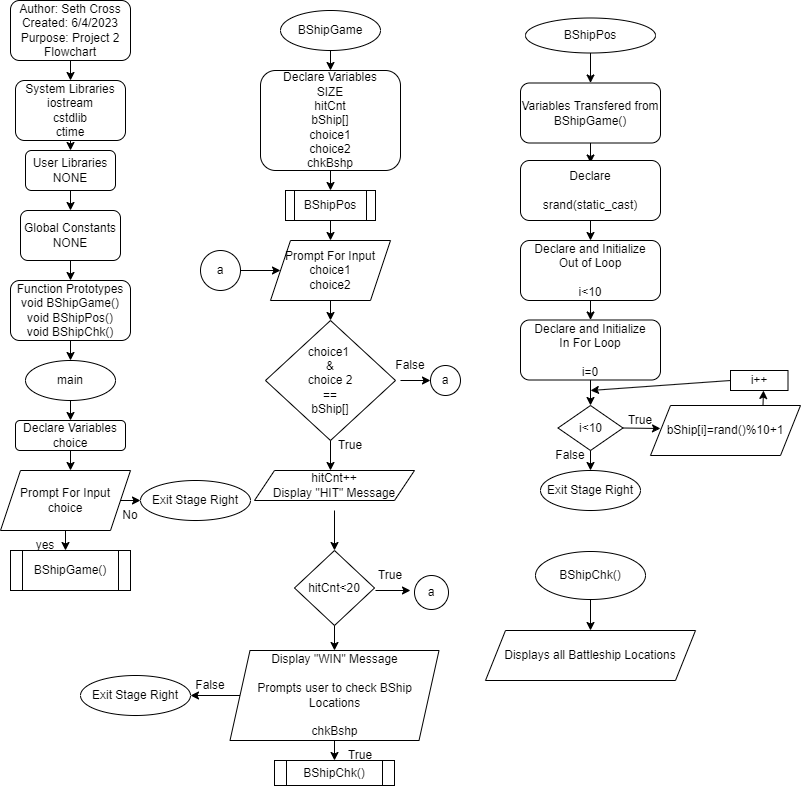

The diagram above was exported from draw.io. Its source (the exported page's mxGraphModel, read from the mxfile embedded in the PNG):
<mxGraphModel dx="1434" dy="764" grid="1" gridSize="10" guides="1" tooltips="1" connect="1" arrows="1" fold="1" page="1" pageScale="1" pageWidth="827" pageHeight="1169" math="0" shadow="0">
  <root>
    <mxCell id="WIyWlLk6GJQsqaUBKTNV-0" />
    <mxCell id="WIyWlLk6GJQsqaUBKTNV-1" parent="WIyWlLk6GJQsqaUBKTNV-0" />
    <mxCell id="h9mWE0-FU7oYLEpDAYpY-0" value="Author: Seth Cross&lt;br&gt;Created: 6/4/2023&lt;br&gt;Purpose: Project 2 Flowchart" style="rounded=1;whiteSpace=wrap;html=1;" vertex="1" parent="WIyWlLk6GJQsqaUBKTNV-1">
      <mxGeometry x="10" y="10" width="120" height="60" as="geometry" />
    </mxCell>
    <mxCell id="h9mWE0-FU7oYLEpDAYpY-2" value="" style="endArrow=classic;html=1;rounded=0;exitX=0.5;exitY=1;exitDx=0;exitDy=0;" edge="1" parent="WIyWlLk6GJQsqaUBKTNV-1" source="h9mWE0-FU7oYLEpDAYpY-0">
      <mxGeometry width="50" height="50" relative="1" as="geometry">
        <mxPoint x="390" y="320" as="sourcePoint" />
        <mxPoint x="70" y="90" as="targetPoint" />
      </mxGeometry>
    </mxCell>
    <mxCell id="h9mWE0-FU7oYLEpDAYpY-3" value="System Libraries&lt;br&gt;iostream&lt;br&gt;cstdlib&lt;br&gt;ctime&lt;br&gt;" style="rounded=1;whiteSpace=wrap;html=1;" vertex="1" parent="WIyWlLk6GJQsqaUBKTNV-1">
      <mxGeometry x="15" y="90" width="110" height="60" as="geometry" />
    </mxCell>
    <mxCell id="h9mWE0-FU7oYLEpDAYpY-4" value="" style="endArrow=classic;html=1;rounded=0;exitX=0.5;exitY=1;exitDx=0;exitDy=0;" edge="1" parent="WIyWlLk6GJQsqaUBKTNV-1" source="h9mWE0-FU7oYLEpDAYpY-3">
      <mxGeometry width="50" height="50" relative="1" as="geometry">
        <mxPoint x="390" y="320" as="sourcePoint" />
        <mxPoint x="70" y="160" as="targetPoint" />
      </mxGeometry>
    </mxCell>
    <mxCell id="h9mWE0-FU7oYLEpDAYpY-5" value="User Libraries&lt;br&gt;NONE" style="rounded=1;whiteSpace=wrap;html=1;" vertex="1" parent="WIyWlLk6GJQsqaUBKTNV-1">
      <mxGeometry x="25" y="160" width="90" height="40" as="geometry" />
    </mxCell>
    <mxCell id="h9mWE0-FU7oYLEpDAYpY-6" value="" style="endArrow=classic;html=1;rounded=0;exitX=0.5;exitY=1;exitDx=0;exitDy=0;" edge="1" parent="WIyWlLk6GJQsqaUBKTNV-1" source="h9mWE0-FU7oYLEpDAYpY-5">
      <mxGeometry width="50" height="50" relative="1" as="geometry">
        <mxPoint x="390" y="320" as="sourcePoint" />
        <mxPoint x="70" y="220" as="targetPoint" />
      </mxGeometry>
    </mxCell>
    <mxCell id="h9mWE0-FU7oYLEpDAYpY-7" value="Global Constants&lt;br&gt;NONE" style="rounded=1;whiteSpace=wrap;html=1;" vertex="1" parent="WIyWlLk6GJQsqaUBKTNV-1">
      <mxGeometry x="20" y="220" width="100" height="50" as="geometry" />
    </mxCell>
    <mxCell id="h9mWE0-FU7oYLEpDAYpY-8" value="" style="endArrow=classic;html=1;rounded=0;exitX=0.5;exitY=1;exitDx=0;exitDy=0;" edge="1" parent="WIyWlLk6GJQsqaUBKTNV-1" source="h9mWE0-FU7oYLEpDAYpY-7">
      <mxGeometry width="50" height="50" relative="1" as="geometry">
        <mxPoint x="390" y="320" as="sourcePoint" />
        <mxPoint x="70" y="290" as="targetPoint" />
      </mxGeometry>
    </mxCell>
    <mxCell id="h9mWE0-FU7oYLEpDAYpY-9" value="Function Prototypes&lt;br&gt;void BShipGame()&lt;br&gt;void BShipPos()&lt;br&gt;void BShipChk()" style="rounded=1;whiteSpace=wrap;html=1;" vertex="1" parent="WIyWlLk6GJQsqaUBKTNV-1">
      <mxGeometry x="10" y="290" width="120" height="60" as="geometry" />
    </mxCell>
    <mxCell id="h9mWE0-FU7oYLEpDAYpY-11" value="" style="endArrow=classic;html=1;rounded=0;exitX=0.5;exitY=1;exitDx=0;exitDy=0;" edge="1" parent="WIyWlLk6GJQsqaUBKTNV-1" source="h9mWE0-FU7oYLEpDAYpY-9">
      <mxGeometry width="50" height="50" relative="1" as="geometry">
        <mxPoint x="390" y="320" as="sourcePoint" />
        <mxPoint x="70" y="370" as="targetPoint" />
      </mxGeometry>
    </mxCell>
    <mxCell id="h9mWE0-FU7oYLEpDAYpY-12" value="main" style="ellipse;whiteSpace=wrap;html=1;" vertex="1" parent="WIyWlLk6GJQsqaUBKTNV-1">
      <mxGeometry x="25" y="370" width="90" height="40" as="geometry" />
    </mxCell>
    <mxCell id="h9mWE0-FU7oYLEpDAYpY-13" value="" style="endArrow=classic;html=1;rounded=0;exitX=0.5;exitY=1;exitDx=0;exitDy=0;" edge="1" parent="WIyWlLk6GJQsqaUBKTNV-1" source="h9mWE0-FU7oYLEpDAYpY-12">
      <mxGeometry width="50" height="50" relative="1" as="geometry">
        <mxPoint x="390" y="320" as="sourcePoint" />
        <mxPoint x="70" y="430" as="targetPoint" />
      </mxGeometry>
    </mxCell>
    <mxCell id="h9mWE0-FU7oYLEpDAYpY-14" value="Declare Variables&lt;br&gt;choice" style="rounded=1;whiteSpace=wrap;html=1;" vertex="1" parent="WIyWlLk6GJQsqaUBKTNV-1">
      <mxGeometry x="15" y="430" width="110" height="30" as="geometry" />
    </mxCell>
    <mxCell id="h9mWE0-FU7oYLEpDAYpY-15" value="" style="endArrow=classic;html=1;rounded=0;exitX=0.5;exitY=1;exitDx=0;exitDy=0;" edge="1" parent="WIyWlLk6GJQsqaUBKTNV-1" source="h9mWE0-FU7oYLEpDAYpY-14">
      <mxGeometry width="50" height="50" relative="1" as="geometry">
        <mxPoint x="45" y="550" as="sourcePoint" />
        <mxPoint x="70" y="480" as="targetPoint" />
      </mxGeometry>
    </mxCell>
    <mxCell id="h9mWE0-FU7oYLEpDAYpY-16" value="Prompt For Input&lt;br&gt;choice" style="shape=parallelogram;perimeter=parallelogramPerimeter;whiteSpace=wrap;html=1;fixedSize=1;" vertex="1" parent="WIyWlLk6GJQsqaUBKTNV-1">
      <mxGeometry y="480" width="130" height="60" as="geometry" />
    </mxCell>
    <mxCell id="h9mWE0-FU7oYLEpDAYpY-17" value="" style="endArrow=classic;html=1;rounded=0;exitX=0.5;exitY=1;exitDx=0;exitDy=0;" edge="1" parent="WIyWlLk6GJQsqaUBKTNV-1" source="h9mWE0-FU7oYLEpDAYpY-16">
      <mxGeometry width="50" height="50" relative="1" as="geometry">
        <mxPoint x="115" y="650" as="sourcePoint" />
        <mxPoint x="65" y="560" as="targetPoint" />
      </mxGeometry>
    </mxCell>
    <mxCell id="h9mWE0-FU7oYLEpDAYpY-18" value="yes" style="text;html=1;strokeColor=none;fillColor=none;align=center;verticalAlign=middle;whiteSpace=wrap;rounded=0;" vertex="1" parent="WIyWlLk6GJQsqaUBKTNV-1">
      <mxGeometry x="15" y="540" width="60" height="30" as="geometry" />
    </mxCell>
    <mxCell id="h9mWE0-FU7oYLEpDAYpY-19" value="" style="endArrow=classic;html=1;rounded=0;exitX=1;exitY=0.5;exitDx=0;exitDy=0;" edge="1" parent="WIyWlLk6GJQsqaUBKTNV-1" source="h9mWE0-FU7oYLEpDAYpY-16">
      <mxGeometry width="50" height="50" relative="1" as="geometry">
        <mxPoint x="390" y="620" as="sourcePoint" />
        <mxPoint x="140" y="510" as="targetPoint" />
      </mxGeometry>
    </mxCell>
    <mxCell id="h9mWE0-FU7oYLEpDAYpY-20" value="No" style="text;html=1;strokeColor=none;fillColor=none;align=center;verticalAlign=middle;whiteSpace=wrap;rounded=0;" vertex="1" parent="WIyWlLk6GJQsqaUBKTNV-1">
      <mxGeometry x="100" y="510" width="60" height="30" as="geometry" />
    </mxCell>
    <mxCell id="h9mWE0-FU7oYLEpDAYpY-21" value="Exit Stage Right" style="ellipse;whiteSpace=wrap;html=1;" vertex="1" parent="WIyWlLk6GJQsqaUBKTNV-1">
      <mxGeometry x="140" y="490" width="110" height="40" as="geometry" />
    </mxCell>
    <mxCell id="h9mWE0-FU7oYLEpDAYpY-22" value="BShipGame()" style="shape=process;whiteSpace=wrap;html=1;backgroundOutline=1;" vertex="1" parent="WIyWlLk6GJQsqaUBKTNV-1">
      <mxGeometry x="10" y="560" width="120" height="40" as="geometry" />
    </mxCell>
    <mxCell id="h9mWE0-FU7oYLEpDAYpY-23" value="BShipGame" style="ellipse;whiteSpace=wrap;html=1;" vertex="1" parent="WIyWlLk6GJQsqaUBKTNV-1">
      <mxGeometry x="280" y="20" width="100" height="40" as="geometry" />
    </mxCell>
    <mxCell id="h9mWE0-FU7oYLEpDAYpY-24" value="" style="endArrow=classic;html=1;rounded=0;exitX=0.5;exitY=1;exitDx=0;exitDy=0;" edge="1" parent="WIyWlLk6GJQsqaUBKTNV-1" source="h9mWE0-FU7oYLEpDAYpY-23">
      <mxGeometry width="50" height="50" relative="1" as="geometry">
        <mxPoint x="400" y="220" as="sourcePoint" />
        <mxPoint x="330" y="80" as="targetPoint" />
      </mxGeometry>
    </mxCell>
    <mxCell id="h9mWE0-FU7oYLEpDAYpY-25" value="BShipPos" style="shape=process;whiteSpace=wrap;html=1;backgroundOutline=1;" vertex="1" parent="WIyWlLk6GJQsqaUBKTNV-1">
      <mxGeometry x="285" y="200" width="90" height="30" as="geometry" />
    </mxCell>
    <mxCell id="h9mWE0-FU7oYLEpDAYpY-26" value="" style="endArrow=classic;html=1;rounded=0;exitX=0.5;exitY=1;exitDx=0;exitDy=0;" edge="1" parent="WIyWlLk6GJQsqaUBKTNV-1" source="h9mWE0-FU7oYLEpDAYpY-28">
      <mxGeometry width="50" height="50" relative="1" as="geometry">
        <mxPoint x="400" y="220" as="sourcePoint" />
        <mxPoint x="330" y="200" as="targetPoint" />
      </mxGeometry>
    </mxCell>
    <mxCell id="h9mWE0-FU7oYLEpDAYpY-27" value="Prompt For Input&lt;br&gt;choice1&lt;br&gt;choice2" style="shape=parallelogram;perimeter=parallelogramPerimeter;whiteSpace=wrap;html=1;fixedSize=1;" vertex="1" parent="WIyWlLk6GJQsqaUBKTNV-1">
      <mxGeometry x="270" y="250" width="120" height="60" as="geometry" />
    </mxCell>
    <mxCell id="h9mWE0-FU7oYLEpDAYpY-28" value="Declare Variables&lt;br&gt;SIZE&lt;br&gt;hitCnt&lt;br&gt;bShip[]&lt;br&gt;choice1&lt;br&gt;choice2&lt;br&gt;chkBshp" style="rounded=1;whiteSpace=wrap;html=1;" vertex="1" parent="WIyWlLk6GJQsqaUBKTNV-1">
      <mxGeometry x="260" y="80" width="140" height="100" as="geometry" />
    </mxCell>
    <mxCell id="h9mWE0-FU7oYLEpDAYpY-29" value="" style="endArrow=classic;html=1;rounded=0;exitX=0.5;exitY=1;exitDx=0;exitDy=0;" edge="1" parent="WIyWlLk6GJQsqaUBKTNV-1" source="h9mWE0-FU7oYLEpDAYpY-25">
      <mxGeometry width="50" height="50" relative="1" as="geometry">
        <mxPoint x="390" y="420" as="sourcePoint" />
        <mxPoint x="330" y="250" as="targetPoint" />
      </mxGeometry>
    </mxCell>
    <mxCell id="h9mWE0-FU7oYLEpDAYpY-30" value="" style="endArrow=classic;html=1;rounded=0;exitX=0.5;exitY=1;exitDx=0;exitDy=0;" edge="1" parent="WIyWlLk6GJQsqaUBKTNV-1" source="h9mWE0-FU7oYLEpDAYpY-27">
      <mxGeometry width="50" height="50" relative="1" as="geometry">
        <mxPoint x="390" y="420" as="sourcePoint" />
        <mxPoint x="330" y="330" as="targetPoint" />
      </mxGeometry>
    </mxCell>
    <mxCell id="h9mWE0-FU7oYLEpDAYpY-31" value="choice1&amp;nbsp;&lt;br&gt;&amp;amp;&lt;br&gt;choice 2&lt;br&gt;==&lt;br&gt;bShip[]" style="rhombus;whiteSpace=wrap;html=1;" vertex="1" parent="WIyWlLk6GJQsqaUBKTNV-1">
      <mxGeometry x="265" y="330" width="130" height="120" as="geometry" />
    </mxCell>
    <mxCell id="h9mWE0-FU7oYLEpDAYpY-32" value="" style="endArrow=classic;html=1;rounded=0;exitX=0.5;exitY=1;exitDx=0;exitDy=0;" edge="1" parent="WIyWlLk6GJQsqaUBKTNV-1" source="h9mWE0-FU7oYLEpDAYpY-31">
      <mxGeometry width="50" height="50" relative="1" as="geometry">
        <mxPoint x="390" y="420" as="sourcePoint" />
        <mxPoint x="330" y="480" as="targetPoint" />
      </mxGeometry>
    </mxCell>
    <mxCell id="h9mWE0-FU7oYLEpDAYpY-33" value="a" style="ellipse;whiteSpace=wrap;html=1;aspect=fixed;" vertex="1" parent="WIyWlLk6GJQsqaUBKTNV-1">
      <mxGeometry x="200" y="260" width="40" height="40" as="geometry" />
    </mxCell>
    <mxCell id="h9mWE0-FU7oYLEpDAYpY-34" value="" style="endArrow=classic;html=1;rounded=0;exitX=1;exitY=0.5;exitDx=0;exitDy=0;" edge="1" parent="WIyWlLk6GJQsqaUBKTNV-1" source="h9mWE0-FU7oYLEpDAYpY-33" target="h9mWE0-FU7oYLEpDAYpY-27">
      <mxGeometry width="50" height="50" relative="1" as="geometry">
        <mxPoint x="390" y="420" as="sourcePoint" />
        <mxPoint x="440" y="370" as="targetPoint" />
      </mxGeometry>
    </mxCell>
    <mxCell id="h9mWE0-FU7oYLEpDAYpY-35" value="" style="endArrow=classic;html=1;rounded=0;" edge="1" parent="WIyWlLk6GJQsqaUBKTNV-1">
      <mxGeometry width="50" height="50" relative="1" as="geometry">
        <mxPoint x="400" y="390" as="sourcePoint" />
        <mxPoint x="430" y="390" as="targetPoint" />
      </mxGeometry>
    </mxCell>
    <mxCell id="h9mWE0-FU7oYLEpDAYpY-36" value="False" style="text;html=1;strokeColor=none;fillColor=none;align=center;verticalAlign=middle;whiteSpace=wrap;rounded=0;" vertex="1" parent="WIyWlLk6GJQsqaUBKTNV-1">
      <mxGeometry x="380" y="360" width="60" height="30" as="geometry" />
    </mxCell>
    <mxCell id="h9mWE0-FU7oYLEpDAYpY-37" value="a" style="ellipse;whiteSpace=wrap;html=1;aspect=fixed;" vertex="1" parent="WIyWlLk6GJQsqaUBKTNV-1">
      <mxGeometry x="430" y="375" width="30" height="30" as="geometry" />
    </mxCell>
    <mxCell id="h9mWE0-FU7oYLEpDAYpY-38" value="True" style="text;html=1;strokeColor=none;fillColor=none;align=center;verticalAlign=middle;whiteSpace=wrap;rounded=0;" vertex="1" parent="WIyWlLk6GJQsqaUBKTNV-1">
      <mxGeometry x="320" y="440" width="60" height="30" as="geometry" />
    </mxCell>
    <mxCell id="h9mWE0-FU7oYLEpDAYpY-42" value="" style="endArrow=classic;html=1;rounded=0;exitX=0.5;exitY=1;exitDx=0;exitDy=0;" edge="1" parent="WIyWlLk6GJQsqaUBKTNV-1">
      <mxGeometry width="50" height="50" relative="1" as="geometry">
        <mxPoint x="334" y="520" as="sourcePoint" />
        <mxPoint x="334" y="560" as="targetPoint" />
      </mxGeometry>
    </mxCell>
    <mxCell id="h9mWE0-FU7oYLEpDAYpY-43" value="hitCnt&amp;lt;20" style="rhombus;whiteSpace=wrap;html=1;" vertex="1" parent="WIyWlLk6GJQsqaUBKTNV-1">
      <mxGeometry x="294" y="560" width="80" height="75" as="geometry" />
    </mxCell>
    <mxCell id="h9mWE0-FU7oYLEpDAYpY-44" value="" style="endArrow=classic;html=1;rounded=0;" edge="1" parent="WIyWlLk6GJQsqaUBKTNV-1">
      <mxGeometry width="50" height="50" relative="1" as="geometry">
        <mxPoint x="375" y="600" as="sourcePoint" />
        <mxPoint x="410" y="600" as="targetPoint" />
      </mxGeometry>
    </mxCell>
    <mxCell id="h9mWE0-FU7oYLEpDAYpY-45" value="True" style="text;html=1;strokeColor=none;fillColor=none;align=center;verticalAlign=middle;whiteSpace=wrap;rounded=0;" vertex="1" parent="WIyWlLk6GJQsqaUBKTNV-1">
      <mxGeometry x="360" y="570" width="60" height="30" as="geometry" />
    </mxCell>
    <mxCell id="h9mWE0-FU7oYLEpDAYpY-46" value="a" style="ellipse;whiteSpace=wrap;html=1;aspect=fixed;" vertex="1" parent="WIyWlLk6GJQsqaUBKTNV-1">
      <mxGeometry x="414" y="585" width="34" height="34" as="geometry" />
    </mxCell>
    <mxCell id="h9mWE0-FU7oYLEpDAYpY-47" value="" style="endArrow=classic;html=1;rounded=0;exitX=0.5;exitY=1;exitDx=0;exitDy=0;" edge="1" parent="WIyWlLk6GJQsqaUBKTNV-1" source="h9mWE0-FU7oYLEpDAYpY-43">
      <mxGeometry width="50" height="50" relative="1" as="geometry">
        <mxPoint x="420" y="740" as="sourcePoint" />
        <mxPoint x="334" y="660" as="targetPoint" />
      </mxGeometry>
    </mxCell>
    <mxCell id="h9mWE0-FU7oYLEpDAYpY-48" value="Display &quot;WIN&quot; Message&lt;br&gt;&lt;br&gt;Prompts user to check BShip&lt;br&gt;Locations&lt;br&gt;&lt;br&gt;chkBshp" style="shape=parallelogram;perimeter=parallelogramPerimeter;whiteSpace=wrap;html=1;fixedSize=1;" vertex="1" parent="WIyWlLk6GJQsqaUBKTNV-1">
      <mxGeometry x="229.5" y="660" width="209" height="90" as="geometry" />
    </mxCell>
    <mxCell id="h9mWE0-FU7oYLEpDAYpY-49" value="hitCnt++&lt;br&gt;Display &quot;HIT&quot; Message" style="shape=parallelogram;perimeter=parallelogramPerimeter;whiteSpace=wrap;html=1;fixedSize=1;" vertex="1" parent="WIyWlLk6GJQsqaUBKTNV-1">
      <mxGeometry x="254" y="480" width="160" height="30" as="geometry" />
    </mxCell>
    <mxCell id="h9mWE0-FU7oYLEpDAYpY-50" value="BShipPos" style="ellipse;whiteSpace=wrap;html=1;" vertex="1" parent="WIyWlLk6GJQsqaUBKTNV-1">
      <mxGeometry x="525" y="27.5" width="130" height="35" as="geometry" />
    </mxCell>
    <mxCell id="h9mWE0-FU7oYLEpDAYpY-51" value="" style="endArrow=classic;html=1;rounded=0;exitX=0.5;exitY=1;exitDx=0;exitDy=0;" edge="1" parent="WIyWlLk6GJQsqaUBKTNV-1" source="h9mWE0-FU7oYLEpDAYpY-50">
      <mxGeometry width="50" height="50" relative="1" as="geometry">
        <mxPoint x="635" y="362.5" as="sourcePoint" />
        <mxPoint x="590" y="92.5" as="targetPoint" />
      </mxGeometry>
    </mxCell>
    <mxCell id="h9mWE0-FU7oYLEpDAYpY-52" value="Variables Transfered from BShipGame()" style="rounded=1;whiteSpace=wrap;html=1;" vertex="1" parent="WIyWlLk6GJQsqaUBKTNV-1">
      <mxGeometry x="520" y="92.5" width="140" height="60" as="geometry" />
    </mxCell>
    <mxCell id="h9mWE0-FU7oYLEpDAYpY-53" value="Declare and Initialize &lt;br&gt;Out of Loop&lt;br&gt;&lt;br&gt;i&amp;lt;10" style="rounded=1;whiteSpace=wrap;html=1;" vertex="1" parent="WIyWlLk6GJQsqaUBKTNV-1">
      <mxGeometry x="520" y="250" width="140" height="60" as="geometry" />
    </mxCell>
    <mxCell id="h9mWE0-FU7oYLEpDAYpY-54" value="" style="endArrow=classic;html=1;rounded=0;exitX=0.5;exitY=1;exitDx=0;exitDy=0;" edge="1" parent="WIyWlLk6GJQsqaUBKTNV-1" source="h9mWE0-FU7oYLEpDAYpY-52">
      <mxGeometry width="50" height="50" relative="1" as="geometry">
        <mxPoint x="325" y="322.5" as="sourcePoint" />
        <mxPoint x="590" y="172.5" as="targetPoint" />
      </mxGeometry>
    </mxCell>
    <mxCell id="h9mWE0-FU7oYLEpDAYpY-55" value="Declare and Initialize&lt;br&gt;In For Loop&lt;br&gt;&lt;br&gt;i=0" style="rounded=1;whiteSpace=wrap;html=1;" vertex="1" parent="WIyWlLk6GJQsqaUBKTNV-1">
      <mxGeometry x="520" y="329.5" width="140" height="60" as="geometry" />
    </mxCell>
    <mxCell id="h9mWE0-FU7oYLEpDAYpY-56" value="" style="endArrow=classic;html=1;rounded=0;exitX=0.5;exitY=1;exitDx=0;exitDy=0;" edge="1" parent="WIyWlLk6GJQsqaUBKTNV-1">
      <mxGeometry width="50" height="50" relative="1" as="geometry">
        <mxPoint x="590" y="310" as="sourcePoint" />
        <mxPoint x="590" y="329.5" as="targetPoint" />
      </mxGeometry>
    </mxCell>
    <mxCell id="h9mWE0-FU7oYLEpDAYpY-57" value="i&amp;lt;10" style="rhombus;whiteSpace=wrap;html=1;" vertex="1" parent="WIyWlLk6GJQsqaUBKTNV-1">
      <mxGeometry x="557.5" y="415" width="65" height="45" as="geometry" />
    </mxCell>
    <mxCell id="h9mWE0-FU7oYLEpDAYpY-58" value="" style="endArrow=classic;html=1;rounded=0;exitX=0.5;exitY=1;exitDx=0;exitDy=0;entryX=0.5;entryY=0;entryDx=0;entryDy=0;" edge="1" parent="WIyWlLk6GJQsqaUBKTNV-1" source="h9mWE0-FU7oYLEpDAYpY-55" target="h9mWE0-FU7oYLEpDAYpY-57">
      <mxGeometry width="50" height="50" relative="1" as="geometry">
        <mxPoint x="390" y="387.5" as="sourcePoint" />
        <mxPoint x="440" y="337.5" as="targetPoint" />
      </mxGeometry>
    </mxCell>
    <mxCell id="h9mWE0-FU7oYLEpDAYpY-59" value="Declare&lt;br&gt;&lt;br&gt;srand(static_cast)" style="rounded=1;whiteSpace=wrap;html=1;" vertex="1" parent="WIyWlLk6GJQsqaUBKTNV-1">
      <mxGeometry x="520" y="170" width="140" height="60" as="geometry" />
    </mxCell>
    <mxCell id="h9mWE0-FU7oYLEpDAYpY-60" value="" style="endArrow=classic;html=1;rounded=0;exitX=0.5;exitY=1;exitDx=0;exitDy=0;" edge="1" parent="WIyWlLk6GJQsqaUBKTNV-1" source="h9mWE0-FU7oYLEpDAYpY-59">
      <mxGeometry width="50" height="50" relative="1" as="geometry">
        <mxPoint x="390" y="310" as="sourcePoint" />
        <mxPoint x="590" y="250" as="targetPoint" />
      </mxGeometry>
    </mxCell>
    <mxCell id="h9mWE0-FU7oYLEpDAYpY-61" value="bShip[i]=rand()%10+1" style="shape=parallelogram;perimeter=parallelogramPerimeter;whiteSpace=wrap;html=1;fixedSize=1;" vertex="1" parent="WIyWlLk6GJQsqaUBKTNV-1">
      <mxGeometry x="650" y="415" width="150" height="50" as="geometry" />
    </mxCell>
    <mxCell id="h9mWE0-FU7oYLEpDAYpY-62" value="" style="endArrow=classic;html=1;rounded=0;exitX=1;exitY=0.5;exitDx=0;exitDy=0;" edge="1" parent="WIyWlLk6GJQsqaUBKTNV-1" source="h9mWE0-FU7oYLEpDAYpY-57">
      <mxGeometry width="50" height="50" relative="1" as="geometry">
        <mxPoint x="650" y="530" as="sourcePoint" />
        <mxPoint x="660" y="438" as="targetPoint" />
      </mxGeometry>
    </mxCell>
    <mxCell id="h9mWE0-FU7oYLEpDAYpY-64" value="" style="endArrow=classic;html=1;rounded=0;exitX=0.75;exitY=0;exitDx=0;exitDy=0;" edge="1" parent="WIyWlLk6GJQsqaUBKTNV-1" source="h9mWE0-FU7oYLEpDAYpY-61">
      <mxGeometry width="50" height="50" relative="1" as="geometry">
        <mxPoint x="540" y="550" as="sourcePoint" />
        <mxPoint x="763" y="400" as="targetPoint" />
      </mxGeometry>
    </mxCell>
    <mxCell id="h9mWE0-FU7oYLEpDAYpY-65" value="i++" style="rounded=0;whiteSpace=wrap;html=1;" vertex="1" parent="WIyWlLk6GJQsqaUBKTNV-1">
      <mxGeometry x="730" y="380" width="57.5" height="20" as="geometry" />
    </mxCell>
    <mxCell id="h9mWE0-FU7oYLEpDAYpY-66" value="" style="endArrow=classic;html=1;rounded=0;exitX=0;exitY=0.5;exitDx=0;exitDy=0;" edge="1" parent="WIyWlLk6GJQsqaUBKTNV-1" source="h9mWE0-FU7oYLEpDAYpY-65">
      <mxGeometry width="50" height="50" relative="1" as="geometry">
        <mxPoint x="390" y="510" as="sourcePoint" />
        <mxPoint x="590" y="400" as="targetPoint" />
      </mxGeometry>
    </mxCell>
    <mxCell id="h9mWE0-FU7oYLEpDAYpY-68" value="True" style="text;html=1;strokeColor=none;fillColor=none;align=center;verticalAlign=middle;whiteSpace=wrap;rounded=0;" vertex="1" parent="WIyWlLk6GJQsqaUBKTNV-1">
      <mxGeometry x="610" y="415" width="60" height="30" as="geometry" />
    </mxCell>
    <mxCell id="h9mWE0-FU7oYLEpDAYpY-70" value="" style="endArrow=classic;html=1;rounded=0;exitX=0.5;exitY=1;exitDx=0;exitDy=0;" edge="1" parent="WIyWlLk6GJQsqaUBKTNV-1" source="h9mWE0-FU7oYLEpDAYpY-57">
      <mxGeometry width="50" height="50" relative="1" as="geometry">
        <mxPoint x="620" y="635" as="sourcePoint" />
        <mxPoint x="590" y="480" as="targetPoint" />
      </mxGeometry>
    </mxCell>
    <mxCell id="h9mWE0-FU7oYLEpDAYpY-71" value="False" style="text;html=1;strokeColor=none;fillColor=none;align=center;verticalAlign=middle;whiteSpace=wrap;rounded=0;" vertex="1" parent="WIyWlLk6GJQsqaUBKTNV-1">
      <mxGeometry x="540" y="450" width="60" height="30" as="geometry" />
    </mxCell>
    <mxCell id="h9mWE0-FU7oYLEpDAYpY-72" value="Exit Stage Right" style="ellipse;whiteSpace=wrap;html=1;" vertex="1" parent="WIyWlLk6GJQsqaUBKTNV-1">
      <mxGeometry x="540" y="480" width="100" height="40" as="geometry" />
    </mxCell>
    <mxCell id="h9mWE0-FU7oYLEpDAYpY-73" value="BShipChk()" style="ellipse;whiteSpace=wrap;html=1;" vertex="1" parent="WIyWlLk6GJQsqaUBKTNV-1">
      <mxGeometry x="535" y="561" width="110" height="48" as="geometry" />
    </mxCell>
    <mxCell id="h9mWE0-FU7oYLEpDAYpY-75" value="" style="endArrow=classic;html=1;rounded=0;exitX=0.5;exitY=1;exitDx=0;exitDy=0;" edge="1" parent="WIyWlLk6GJQsqaUBKTNV-1" source="h9mWE0-FU7oYLEpDAYpY-48">
      <mxGeometry width="50" height="50" relative="1" as="geometry">
        <mxPoint x="390" y="710" as="sourcePoint" />
        <mxPoint x="334" y="770" as="targetPoint" />
      </mxGeometry>
    </mxCell>
    <mxCell id="h9mWE0-FU7oYLEpDAYpY-76" value="True" style="text;html=1;strokeColor=none;fillColor=none;align=center;verticalAlign=middle;whiteSpace=wrap;rounded=0;" vertex="1" parent="WIyWlLk6GJQsqaUBKTNV-1">
      <mxGeometry x="330" y="750" width="60" height="30" as="geometry" />
    </mxCell>
    <mxCell id="h9mWE0-FU7oYLEpDAYpY-77" value="" style="endArrow=classic;html=1;rounded=0;exitX=0;exitY=0.5;exitDx=0;exitDy=0;" edge="1" parent="WIyWlLk6GJQsqaUBKTNV-1" source="h9mWE0-FU7oYLEpDAYpY-48">
      <mxGeometry width="50" height="50" relative="1" as="geometry">
        <mxPoint x="475" y="810" as="sourcePoint" />
        <mxPoint x="190" y="705" as="targetPoint" />
      </mxGeometry>
    </mxCell>
    <mxCell id="h9mWE0-FU7oYLEpDAYpY-79" value="Exit Stage Right" style="ellipse;whiteSpace=wrap;html=1;" vertex="1" parent="WIyWlLk6GJQsqaUBKTNV-1">
      <mxGeometry x="80" y="685" width="110" height="40" as="geometry" />
    </mxCell>
    <mxCell id="h9mWE0-FU7oYLEpDAYpY-81" value="False" style="text;html=1;strokeColor=none;fillColor=none;align=center;verticalAlign=middle;whiteSpace=wrap;rounded=0;" vertex="1" parent="WIyWlLk6GJQsqaUBKTNV-1">
      <mxGeometry x="180" y="680" width="60" height="30" as="geometry" />
    </mxCell>
    <mxCell id="h9mWE0-FU7oYLEpDAYpY-82" value="BShipChk()" style="shape=process;whiteSpace=wrap;html=1;backgroundOutline=1;" vertex="1" parent="WIyWlLk6GJQsqaUBKTNV-1">
      <mxGeometry x="274" y="770" width="120" height="25" as="geometry" />
    </mxCell>
    <mxCell id="h9mWE0-FU7oYLEpDAYpY-83" value="" style="endArrow=classic;html=1;rounded=0;exitX=0.5;exitY=1;exitDx=0;exitDy=0;" edge="1" parent="WIyWlLk6GJQsqaUBKTNV-1" source="h9mWE0-FU7oYLEpDAYpY-73">
      <mxGeometry width="50" height="50" relative="1" as="geometry">
        <mxPoint x="565" y="800" as="sourcePoint" />
        <mxPoint x="590" y="640" as="targetPoint" />
      </mxGeometry>
    </mxCell>
    <mxCell id="h9mWE0-FU7oYLEpDAYpY-84" value="Displays all Battleship Locations" style="shape=parallelogram;perimeter=parallelogramPerimeter;whiteSpace=wrap;html=1;fixedSize=1;" vertex="1" parent="WIyWlLk6GJQsqaUBKTNV-1">
      <mxGeometry x="485" y="640" width="210" height="50" as="geometry" />
    </mxCell>
  </root>
</mxGraphModel>